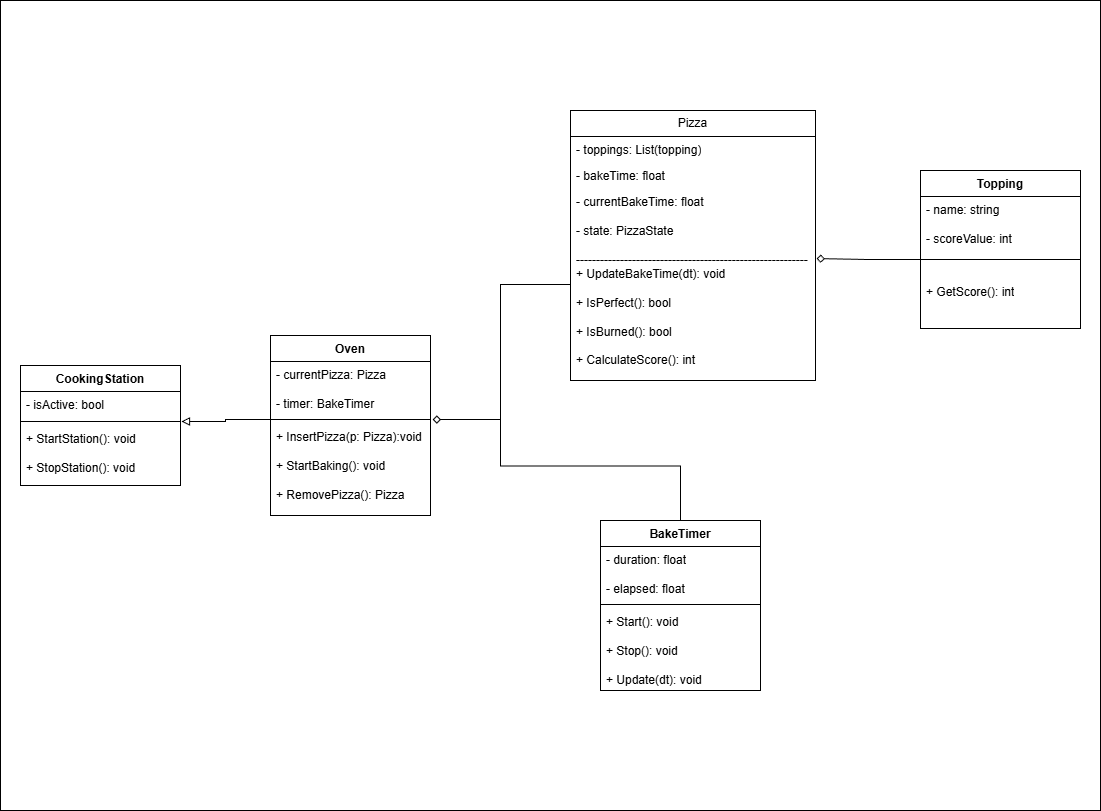

The diagram above was exported from draw.io. Its source (the exported page's mxGraphModel, read from the mxfile embedded in the PNG):
<mxGraphModel dx="1372" dy="790" grid="1" gridSize="10" guides="1" tooltips="1" connect="1" arrows="1" fold="1" page="1" pageScale="1" pageWidth="1100" pageHeight="850" math="0" shadow="0">
  <root>
    <mxCell id="0" />
    <mxCell id="1" parent="0" />
    <mxCell id="6dTOWd_PVoWTucT0HrOW-33" parent="1" style="rounded=0;whiteSpace=wrap;html=1;fillColor=light-dark(#FFFFFF,#2C2E66);" value="" vertex="1">
      <mxGeometry height="810" width="1100" as="geometry" />
    </mxCell>
    <mxCell id="6dTOWd_PVoWTucT0HrOW-3" parent="1" style="swimlane;fontStyle=0;childLayout=stackLayout;horizontal=1;startSize=26;fillColor=default;horizontalStack=0;resizeParent=1;resizeParentMax=0;resizeLast=0;collapsible=1;marginBottom=0;whiteSpace=wrap;html=1;" value="Pizza" vertex="1">
      <mxGeometry height="270" width="245" x="570" y="110" as="geometry" />
    </mxCell>
    <mxCell id="6dTOWd_PVoWTucT0HrOW-4" parent="6dTOWd_PVoWTucT0HrOW-3" style="text;strokeColor=none;fillColor=none;align=left;verticalAlign=top;spacingLeft=4;spacingRight=4;overflow=hidden;rotatable=0;points=[[0,0.5],[1,0.5]];portConstraint=eastwest;whiteSpace=wrap;html=1;" value="- toppings: List(topping)" vertex="1">
      <mxGeometry height="26" width="245" y="26" as="geometry" />
    </mxCell>
    <mxCell id="6dTOWd_PVoWTucT0HrOW-5" parent="6dTOWd_PVoWTucT0HrOW-3" style="text;strokeColor=none;fillColor=none;align=left;verticalAlign=top;spacingLeft=4;spacingRight=4;overflow=hidden;rotatable=0;points=[[0,0.5],[1,0.5]];portConstraint=eastwest;whiteSpace=wrap;html=1;" value="- bakeTime: float" vertex="1">
      <mxGeometry height="26" width="245" y="52" as="geometry" />
    </mxCell>
    <mxCell id="6dTOWd_PVoWTucT0HrOW-6" parent="6dTOWd_PVoWTucT0HrOW-3" style="text;strokeColor=none;fillColor=none;align=left;verticalAlign=top;spacingLeft=4;spacingRight=4;overflow=hidden;rotatable=0;points=[[0,0.5],[1,0.5]];portConstraint=eastwest;whiteSpace=wrap;html=1;" value="- currentBakeTime: float&lt;div&gt;&lt;br&gt;&lt;/div&gt;&lt;div&gt;- state: PizzaState&lt;/div&gt;&lt;div&gt;&lt;br&gt;&lt;/div&gt;&lt;div&gt;----------------------------------------------------------&lt;/div&gt;&lt;div&gt;+ UpdateBakeTime(dt): void&lt;/div&gt;&lt;div&gt;&lt;br&gt;&lt;/div&gt;&lt;div&gt;+ IsPerfect(): bool&lt;/div&gt;&lt;div&gt;&lt;br&gt;&lt;/div&gt;&lt;div&gt;+ IsBurned(): bool&lt;/div&gt;&lt;div&gt;&lt;br&gt;&lt;/div&gt;&lt;div&gt;+ CalculateScore(): int&lt;/div&gt;&lt;div&gt;&lt;br&gt;&lt;/div&gt;" vertex="1">
      <mxGeometry height="192" width="245" y="78" as="geometry" />
    </mxCell>
    <mxCell id="6dTOWd_PVoWTucT0HrOW-8" parent="1" style="swimlane;fontStyle=1;align=center;verticalAlign=top;childLayout=stackLayout;horizontal=1;startSize=26;horizontalStack=0;resizeParent=1;resizeParentMax=0;resizeLast=0;collapsible=1;marginBottom=0;whiteSpace=wrap;html=1;" value="Topping" vertex="1">
      <mxGeometry height="158" width="160" x="920" y="170" as="geometry" />
    </mxCell>
    <mxCell id="6dTOWd_PVoWTucT0HrOW-9" parent="6dTOWd_PVoWTucT0HrOW-8" style="text;strokeColor=none;fillColor=none;align=left;verticalAlign=top;spacingLeft=4;spacingRight=4;overflow=hidden;rotatable=0;points=[[0,0.5],[1,0.5]];portConstraint=eastwest;whiteSpace=wrap;html=1;" value="- name: string&lt;div&gt;&lt;br&gt;&lt;div&gt;- scoreValue: int&lt;/div&gt;&lt;/div&gt;" vertex="1">
      <mxGeometry height="44" width="160" y="26" as="geometry" />
    </mxCell>
    <mxCell id="6dTOWd_PVoWTucT0HrOW-10" parent="6dTOWd_PVoWTucT0HrOW-8" style="line;strokeWidth=1;fillColor=none;align=left;verticalAlign=middle;spacingTop=-1;spacingLeft=3;spacingRight=3;rotatable=0;labelPosition=right;points=[];portConstraint=eastwest;strokeColor=inherit;" value="" vertex="1">
      <mxGeometry height="38" width="160" y="70" as="geometry" />
    </mxCell>
    <mxCell id="6dTOWd_PVoWTucT0HrOW-11" parent="6dTOWd_PVoWTucT0HrOW-8" style="text;strokeColor=none;fillColor=none;align=left;verticalAlign=top;spacingLeft=4;spacingRight=4;overflow=hidden;rotatable=0;points=[[0,0.5],[1,0.5]];portConstraint=eastwest;whiteSpace=wrap;html=1;" value="+ GetScore(): int" vertex="1">
      <mxGeometry height="50" width="160" y="108" as="geometry" />
    </mxCell>
    <mxCell id="6dTOWd_PVoWTucT0HrOW-12" parent="1" style="swimlane;fontStyle=1;align=center;verticalAlign=top;childLayout=stackLayout;horizontal=1;startSize=26;horizontalStack=0;resizeParent=1;resizeParentMax=0;resizeLast=0;collapsible=1;marginBottom=0;whiteSpace=wrap;html=1;" value="CookingStation" vertex="1">
      <mxGeometry height="120" width="160" x="20" y="365" as="geometry" />
    </mxCell>
    <mxCell id="6dTOWd_PVoWTucT0HrOW-13" parent="6dTOWd_PVoWTucT0HrOW-12" style="text;strokeColor=none;fillColor=none;align=left;verticalAlign=top;spacingLeft=4;spacingRight=4;overflow=hidden;rotatable=0;points=[[0,0.5],[1,0.5]];portConstraint=eastwest;whiteSpace=wrap;html=1;" value="- isActive: bool" vertex="1">
      <mxGeometry height="26" width="160" y="26" as="geometry" />
    </mxCell>
    <mxCell id="6dTOWd_PVoWTucT0HrOW-14" parent="6dTOWd_PVoWTucT0HrOW-12" style="line;strokeWidth=1;fillColor=none;align=left;verticalAlign=middle;spacingTop=-1;spacingLeft=3;spacingRight=3;rotatable=0;labelPosition=right;points=[];portConstraint=eastwest;strokeColor=inherit;" value="" vertex="1">
      <mxGeometry height="8" width="160" y="52" as="geometry" />
    </mxCell>
    <mxCell id="6dTOWd_PVoWTucT0HrOW-15" parent="6dTOWd_PVoWTucT0HrOW-12" style="text;strokeColor=none;fillColor=none;align=left;verticalAlign=top;spacingLeft=4;spacingRight=4;overflow=hidden;rotatable=0;points=[[0,0.5],[1,0.5]];portConstraint=eastwest;whiteSpace=wrap;html=1;" value="+ StartStation(): void&lt;div&gt;&lt;br&gt;&lt;/div&gt;&lt;div&gt;+ StopStation(): void&lt;/div&gt;" vertex="1">
      <mxGeometry height="60" width="160" y="60" as="geometry" />
    </mxCell>
    <mxCell id="6dTOWd_PVoWTucT0HrOW-16" parent="1" style="swimlane;fontStyle=1;align=center;verticalAlign=top;childLayout=stackLayout;horizontal=1;startSize=26;horizontalStack=0;resizeParent=1;resizeParentMax=0;resizeLast=0;collapsible=1;marginBottom=0;whiteSpace=wrap;html=1;fillColor=default;" value="Oven" vertex="1">
      <mxGeometry height="180" width="160" x="270" y="335" as="geometry" />
    </mxCell>
    <mxCell id="6dTOWd_PVoWTucT0HrOW-17" parent="6dTOWd_PVoWTucT0HrOW-16" style="text;strokeColor=none;fillColor=none;align=left;verticalAlign=top;spacingLeft=4;spacingRight=4;overflow=hidden;rotatable=0;points=[[0,0.5],[1,0.5]];portConstraint=eastwest;whiteSpace=wrap;html=1;" value="- currentPizza: Pizza&lt;div&gt;&lt;br&gt;&lt;div&gt;- timer: BakeTimer&lt;/div&gt;&lt;/div&gt;" vertex="1">
      <mxGeometry height="54" width="160" y="26" as="geometry" />
    </mxCell>
    <mxCell id="6dTOWd_PVoWTucT0HrOW-18" parent="6dTOWd_PVoWTucT0HrOW-16" style="line;strokeWidth=1;fillColor=none;align=left;verticalAlign=middle;spacingTop=-1;spacingLeft=3;spacingRight=3;rotatable=0;labelPosition=right;points=[];portConstraint=eastwest;strokeColor=inherit;" value="" vertex="1">
      <mxGeometry height="8" width="160" y="80" as="geometry" />
    </mxCell>
    <mxCell id="6dTOWd_PVoWTucT0HrOW-19" parent="6dTOWd_PVoWTucT0HrOW-16" style="text;strokeColor=none;fillColor=none;align=left;verticalAlign=top;spacingLeft=4;spacingRight=4;overflow=hidden;rotatable=0;points=[[0,0.5],[1,0.5]];portConstraint=eastwest;whiteSpace=wrap;html=1;" value="+ InsertPizza(p: Pizza):void&lt;div&gt;&lt;br&gt;&lt;div&gt;+ StartBaking(): void&lt;/div&gt;&lt;div&gt;&lt;br&gt;&lt;/div&gt;&lt;div&gt;+ RemovePizza(): Pizza&lt;/div&gt;&lt;/div&gt;" vertex="1">
      <mxGeometry height="92" width="160" y="88" as="geometry" />
    </mxCell>
    <mxCell id="6dTOWd_PVoWTucT0HrOW-23" edge="1" parent="1" source="6dTOWd_PVoWTucT0HrOW-18" style="edgeStyle=orthogonalEdgeStyle;rounded=0;orthogonalLoop=1;jettySize=auto;html=1;entryX=1.006;entryY=-0.067;entryDx=0;entryDy=0;entryPerimeter=0;endArrow=block;endFill=0;" target="6dTOWd_PVoWTucT0HrOW-15">
      <mxGeometry relative="1" as="geometry" />
    </mxCell>
    <mxCell id="6dTOWd_PVoWTucT0HrOW-30" edge="1" parent="1" source="6dTOWd_PVoWTucT0HrOW-24" style="edgeStyle=orthogonalEdgeStyle;rounded=0;orthogonalLoop=1;jettySize=auto;html=1;exitX=0.5;exitY=0;exitDx=0;exitDy=0;endArrow=none;endFill=0;">
      <mxGeometry relative="1" as="geometry">
        <mxPoint x="500" y="410" as="targetPoint" />
      </mxGeometry>
    </mxCell>
    <mxCell id="6dTOWd_PVoWTucT0HrOW-24" parent="1" style="swimlane;fontStyle=1;align=center;verticalAlign=top;childLayout=stackLayout;horizontal=1;startSize=26;horizontalStack=0;resizeParent=1;resizeParentMax=0;resizeLast=0;collapsible=1;marginBottom=0;whiteSpace=wrap;html=1;fillColor=default;" value="BakeTimer" vertex="1">
      <mxGeometry height="170" width="160" x="600" y="520" as="geometry" />
    </mxCell>
    <mxCell id="6dTOWd_PVoWTucT0HrOW-25" parent="6dTOWd_PVoWTucT0HrOW-24" style="text;strokeColor=none;fillColor=none;align=left;verticalAlign=top;spacingLeft=4;spacingRight=4;overflow=hidden;rotatable=0;points=[[0,0.5],[1,0.5]];portConstraint=eastwest;whiteSpace=wrap;html=1;" value="- duration: float&lt;div&gt;&lt;br&gt;&lt;div&gt;- elapsed: float&lt;/div&gt;&lt;/div&gt;" vertex="1">
      <mxGeometry height="54" width="160" y="26" as="geometry" />
    </mxCell>
    <mxCell id="6dTOWd_PVoWTucT0HrOW-26" parent="6dTOWd_PVoWTucT0HrOW-24" style="line;strokeWidth=1;fillColor=none;align=left;verticalAlign=middle;spacingTop=-1;spacingLeft=3;spacingRight=3;rotatable=0;labelPosition=right;points=[];portConstraint=eastwest;strokeColor=inherit;" value="" vertex="1">
      <mxGeometry height="8" width="160" y="80" as="geometry" />
    </mxCell>
    <mxCell id="6dTOWd_PVoWTucT0HrOW-27" parent="6dTOWd_PVoWTucT0HrOW-24" style="text;strokeColor=none;fillColor=none;align=left;verticalAlign=top;spacingLeft=4;spacingRight=4;overflow=hidden;rotatable=0;points=[[0,0.5],[1,0.5]];portConstraint=eastwest;whiteSpace=wrap;html=1;" value="+ Start(): void&lt;div&gt;&lt;br&gt;&lt;/div&gt;&lt;div&gt;+ Stop(): void&lt;/div&gt;&lt;div&gt;&lt;br&gt;&lt;/div&gt;&lt;div&gt;+ Update(dt): void&lt;/div&gt;" vertex="1">
      <mxGeometry height="82" width="160" y="88" as="geometry" />
    </mxCell>
    <mxCell id="6dTOWd_PVoWTucT0HrOW-28" edge="1" parent="1" source="6dTOWd_PVoWTucT0HrOW-6" style="edgeStyle=orthogonalEdgeStyle;rounded=0;orthogonalLoop=1;jettySize=auto;html=1;entryX=1.013;entryY=-0.043;entryDx=0;entryDy=0;entryPerimeter=0;endArrow=diamond;endFill=0;" target="6dTOWd_PVoWTucT0HrOW-19">
      <mxGeometry relative="1" as="geometry" />
    </mxCell>
    <mxCell id="6dTOWd_PVoWTucT0HrOW-31" edge="1" parent="1" source="6dTOWd_PVoWTucT0HrOW-10" style="edgeStyle=orthogonalEdgeStyle;rounded=0;orthogonalLoop=1;jettySize=auto;html=1;entryX=1.004;entryY=0.365;entryDx=0;entryDy=0;entryPerimeter=0;endArrow=diamond;endFill=0;" target="6dTOWd_PVoWTucT0HrOW-6">
      <mxGeometry relative="1" as="geometry" />
    </mxCell>
  </root>
</mxGraphModel>